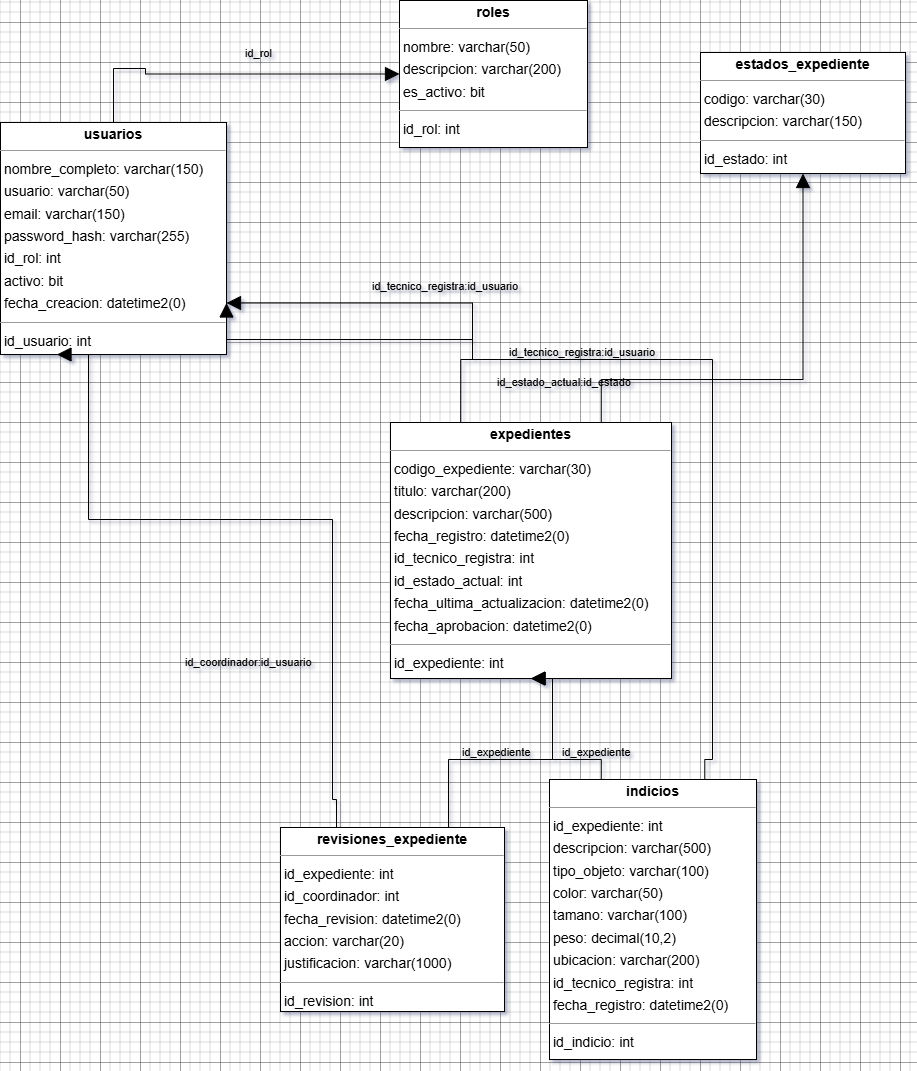

The diagram above was exported from draw.io. Its source (the exported page's mxGraphModel, read from the mxfile embedded in the PNG):
<mxGraphModel dx="2226" dy="1177" grid="1" gridSize="10" guides="1" tooltips="1" connect="1" arrows="1" fold="1" page="0" pageScale="1" pageWidth="827" pageHeight="1169" background="#ffffff" math="0" shadow="0" adaptiveColors="none">
  <root>
    <mxCell id="0" />
    <mxCell id="1" parent="0" />
    <mxCell id="node3" value="&lt;p style=&quot;margin:0px;margin-top:4px;text-align:center;&quot;&gt;&lt;b&gt;estados_expediente&lt;/b&gt;&lt;/p&gt;&lt;hr size=&quot;1&quot;/&gt;&lt;p style=&quot;margin:0 0 0 4px;line-height:1.6;&quot;&gt; codigo: varchar(30)&lt;br/&gt; descripcion: varchar(150)&lt;/p&gt;&lt;hr size=&quot;1&quot;/&gt;&lt;p style=&quot;margin:0 0 0 4px;line-height:1.6;&quot;&gt; id_estado: int&lt;/p&gt;" style="verticalAlign=top;align=left;overflow=fill;fontSize=14;fontFamily=Helvetica;html=1;rounded=0;shadow=0;comic=0;labelBackgroundColor=none;strokeWidth=1;" parent="1" vertex="1">
      <mxGeometry x="280" y="30" width="205" height="121" as="geometry" />
    </mxCell>
    <mxCell id="node1" value="&lt;p style=&quot;margin:0px;margin-top:4px;text-align:center;&quot;&gt;&lt;b&gt;expedientes&lt;/b&gt;&lt;/p&gt;&lt;hr size=&quot;1&quot;/&gt;&lt;p style=&quot;margin:0 0 0 4px;line-height:1.6;&quot;&gt; codigo_expediente: varchar(30)&lt;br/&gt; titulo: varchar(200)&lt;br/&gt; descripcion: varchar(500)&lt;br/&gt; fecha_registro: datetime2(0)&lt;br/&gt; id_tecnico_registra: int&lt;br/&gt; id_estado_actual: int&lt;br/&gt; fecha_ultima_actualizacion: datetime2(0)&lt;br/&gt; fecha_aprobacion: datetime2(0)&lt;/p&gt;&lt;hr size=&quot;1&quot;/&gt;&lt;p style=&quot;margin:0 0 0 4px;line-height:1.6;&quot;&gt; id_expediente: int&lt;/p&gt;" style="verticalAlign=top;align=left;overflow=fill;fontSize=14;fontFamily=Helvetica;html=1;rounded=0;shadow=0;comic=0;labelBackgroundColor=none;strokeWidth=1;" parent="1" vertex="1">
      <mxGeometry x="-30" y="400" width="281" height="256" as="geometry" />
    </mxCell>
    <mxCell id="node4" value="&lt;p style=&quot;margin:0px;margin-top:4px;text-align:center;&quot;&gt;&lt;b&gt;indicios&lt;/b&gt;&lt;/p&gt;&lt;hr size=&quot;1&quot;/&gt;&lt;p style=&quot;margin:0 0 0 4px;line-height:1.6;&quot;&gt; id_expediente: int&lt;br/&gt; descripcion: varchar(500)&lt;br/&gt; tipo_objeto: varchar(100)&lt;br/&gt; color: varchar(50)&lt;br/&gt; tamano: varchar(100)&lt;br/&gt; peso: decimal(10,2)&lt;br/&gt; ubicacion: varchar(200)&lt;br/&gt; id_tecnico_registra: int&lt;br/&gt; fecha_registro: datetime2(0)&lt;/p&gt;&lt;hr size=&quot;1&quot;/&gt;&lt;p style=&quot;margin:0 0 0 4px;line-height:1.6;&quot;&gt; id_indicio: int&lt;/p&gt;" style="verticalAlign=top;align=left;overflow=fill;fontSize=14;fontFamily=Helvetica;html=1;rounded=0;shadow=0;comic=0;labelBackgroundColor=none;strokeWidth=1;" parent="1" vertex="1">
      <mxGeometry x="129" y="757" width="207" height="280" as="geometry" />
    </mxCell>
    <mxCell id="node0" value="&lt;p style=&quot;margin:0px;margin-top:4px;text-align:center;&quot;&gt;&lt;b&gt;revisiones_expediente&lt;/b&gt;&lt;/p&gt;&lt;hr size=&quot;1&quot;/&gt;&lt;p style=&quot;margin:0 0 0 4px;line-height:1.6;&quot;&gt; id_expediente: int&lt;br/&gt; id_coordinador: int&lt;br/&gt; fecha_revision: datetime2(0)&lt;br/&gt; accion: varchar(20)&lt;br/&gt; justificacion: varchar(1000)&lt;/p&gt;&lt;hr size=&quot;1&quot;/&gt;&lt;p style=&quot;margin:0 0 0 4px;line-height:1.6;&quot;&gt; id_revision: int&lt;/p&gt;" style="verticalAlign=top;align=left;overflow=fill;fontSize=14;fontFamily=Helvetica;html=1;rounded=0;shadow=0;comic=0;labelBackgroundColor=none;strokeWidth=1;" parent="1" vertex="1">
      <mxGeometry x="-140" y="805" width="224" height="184" as="geometry" />
    </mxCell>
    <mxCell id="node5" value="&lt;p style=&quot;margin:0px;margin-top:4px;text-align:center;&quot;&gt;&lt;b&gt;roles&lt;/b&gt;&lt;/p&gt;&lt;hr size=&quot;1&quot;/&gt;&lt;p style=&quot;margin:0 0 0 4px;line-height:1.6;&quot;&gt; nombre: varchar(50)&lt;br/&gt; descripcion: varchar(200)&lt;br/&gt; es_activo: bit&lt;/p&gt;&lt;hr size=&quot;1&quot;/&gt;&lt;p style=&quot;margin:0 0 0 4px;line-height:1.6;&quot;&gt; id_rol: int&lt;/p&gt;" style="verticalAlign=top;align=left;overflow=fill;fontSize=14;fontFamily=Helvetica;html=1;rounded=0;shadow=0;comic=0;labelBackgroundColor=none;strokeWidth=1;" parent="1" vertex="1">
      <mxGeometry x="-21" y="-22" width="188" height="147" as="geometry" />
    </mxCell>
    <mxCell id="node2" value="&lt;p style=&quot;margin:0px;margin-top:4px;text-align:center;&quot;&gt;&lt;b&gt;usuarios&lt;/b&gt;&lt;/p&gt;&lt;hr size=&quot;1&quot;/&gt;&lt;p style=&quot;margin:0 0 0 4px;line-height:1.6;&quot;&gt; nombre_completo: varchar(150)&lt;br/&gt; usuario: varchar(50)&lt;br/&gt; email: varchar(150)&lt;br/&gt; password_hash: varchar(255)&lt;br/&gt; id_rol: int&lt;br/&gt; activo: bit&lt;br/&gt; fecha_creacion: datetime2(0)&lt;/p&gt;&lt;hr size=&quot;1&quot;/&gt;&lt;p style=&quot;margin:0 0 0 4px;line-height:1.6;&quot;&gt; id_usuario: int&lt;/p&gt;" style="verticalAlign=top;align=left;overflow=fill;fontSize=14;fontFamily=Helvetica;html=1;rounded=0;shadow=0;comic=0;labelBackgroundColor=none;strokeWidth=1;" parent="1" vertex="1">
      <mxGeometry x="-420" y="100" width="226" height="232" as="geometry" />
    </mxCell>
    <mxCell id="edge0" value="" style="html=1;rounded=0;edgeStyle=orthogonalEdgeStyle;dashed=0;startArrow=none;endArrow=block;endSize=12;exitX=0.750;exitY=0.000;exitDx=0;exitDy=0;entryX=0.500;entryY=1.000;entryDx=0;entryDy=0;labelBackgroundColor=none;fontColor=default;" parent="1" source="node1" target="node3" edge="1">
      <mxGeometry width="50" height="50" relative="1" as="geometry">
        <Array as="points">
          <mxPoint x="202" y="357" />
          <mxPoint x="450" y="357" />
        </Array>
      </mxGeometry>
    </mxCell>
    <mxCell id="label2" value="id_estado_actual:id_estado" style="edgeLabel;resizable=0;html=1;align=left;verticalAlign=top;labelBackgroundColor=none;rounded=0;" parent="edge0" vertex="1" connectable="0">
      <mxGeometry x="75" y="347" as="geometry" />
    </mxCell>
    <mxCell id="edge4" value="" style="html=1;rounded=0;edgeStyle=orthogonalEdgeStyle;dashed=0;startArrow=none;endArrow=block;endSize=12;exitX=0.250;exitY=0.000;exitDx=0;exitDy=0;entryX=1.000;entryY=0.778;entryDx=0;entryDy=0;labelBackgroundColor=none;fontColor=default;" parent="1" source="node1" target="node2" edge="1">
      <mxGeometry width="50" height="50" relative="1" as="geometry">
        <Array as="points">
          <mxPoint x="62" y="337" />
          <mxPoint x="52" y="337" />
          <mxPoint x="52" y="317" />
        </Array>
      </mxGeometry>
    </mxCell>
    <mxCell id="label26" value="id_tecnico_registra:id_usuario" style="edgeLabel;resizable=0;html=1;align=left;verticalAlign=top;labelBackgroundColor=none;rounded=0;" parent="edge4" vertex="1" connectable="0">
      <mxGeometry x="-50" y="251" as="geometry" />
    </mxCell>
    <mxCell id="edge2" value="" style="html=1;rounded=0;edgeStyle=orthogonalEdgeStyle;dashed=0;startArrow=none;endArrow=block;endSize=12;exitX=0.250;exitY=0.000;exitDx=0;exitDy=0;entryX=0.500;entryY=1.000;entryDx=0;entryDy=0;labelBackgroundColor=none;fontColor=default;" parent="1" source="node4" target="node1" edge="1">
      <mxGeometry width="50" height="50" relative="1" as="geometry">
        <Array as="points">
          <mxPoint x="180" y="737" />
          <mxPoint x="132" y="737" />
        </Array>
      </mxGeometry>
    </mxCell>
    <mxCell id="label14" value="id_expediente" style="edgeLabel;resizable=0;html=1;align=left;verticalAlign=top;labelBackgroundColor=none;rounded=0;" parent="edge2" vertex="1" connectable="0">
      <mxGeometry x="140" y="717" as="geometry" />
    </mxCell>
    <mxCell id="edge3" value="" style="html=1;rounded=0;edgeStyle=orthogonalEdgeStyle;dashed=0;startArrow=none;endArrow=block;endSize=12;exitX=0.750;exitY=0.000;exitDx=0;exitDy=0;entryX=1.000;entryY=0.778;entryDx=0;entryDy=0;labelBackgroundColor=none;fontColor=default;" parent="1" source="node4" target="node2" edge="1">
      <mxGeometry width="50" height="50" relative="1" as="geometry">
        <Array as="points">
          <mxPoint x="284" y="737" />
          <mxPoint x="292" y="737" />
          <mxPoint x="292" y="337" />
          <mxPoint x="52" y="337" />
          <mxPoint x="52" y="317" />
        </Array>
      </mxGeometry>
    </mxCell>
    <mxCell id="label20" value="id_tecnico_registra:id_usuario" style="edgeLabel;resizable=0;html=1;align=left;verticalAlign=top;labelBackgroundColor=none;rounded=0;" parent="edge3" vertex="1" connectable="0">
      <mxGeometry x="87" y="317" as="geometry" />
    </mxCell>
    <mxCell id="edge1" value="" style="html=1;rounded=0;edgeStyle=orthogonalEdgeStyle;dashed=0;startArrow=none;endArrow=block;endSize=12;exitX=0.750;exitY=0.000;exitDx=0;exitDy=0;entryX=0.500;entryY=1.000;entryDx=0;entryDy=0;labelBackgroundColor=none;fontColor=default;" parent="1" source="node0" target="node1" edge="1">
      <mxGeometry width="50" height="50" relative="1" as="geometry">
        <Array as="points">
          <mxPoint x="28" y="737" />
          <mxPoint x="132" y="737" />
        </Array>
      </mxGeometry>
    </mxCell>
    <mxCell id="label8" value="id_expediente" style="edgeLabel;resizable=0;html=1;align=left;verticalAlign=top;labelBackgroundColor=none;rounded=0;" parent="edge1" vertex="1" connectable="0">
      <mxGeometry x="40" y="717" as="geometry" />
    </mxCell>
    <mxCell id="edge6" value="" style="html=1;rounded=0;edgeStyle=orthogonalEdgeStyle;dashed=0;startArrow=none;endArrow=block;endSize=12;exitX=0.250;exitY=0.000;exitDx=0;exitDy=0;entryX=0.250;entryY=1.000;entryDx=0;entryDy=0;labelBackgroundColor=none;fontColor=default;" parent="1" source="node0" target="node2" edge="1">
      <mxGeometry width="50" height="50" relative="1" as="geometry">
        <Array as="points">
          <mxPoint x="-84" y="777" />
          <mxPoint x="-88" y="777" />
          <mxPoint x="-88" y="497" />
          <mxPoint x="-332" y="497" />
        </Array>
      </mxGeometry>
    </mxCell>
    <mxCell id="label38" value="id_coordinador:id_usuario" style="edgeLabel;resizable=0;html=1;align=left;verticalAlign=top;labelBackgroundColor=none;rounded=0;" parent="edge6" vertex="1" connectable="0">
      <mxGeometry x="-237" y="627" as="geometry" />
    </mxCell>
    <mxCell id="edge5" value="" style="html=1;rounded=0;edgeStyle=orthogonalEdgeStyle;dashed=0;startArrow=none;endArrow=block;endSize=12;exitX=0.500;exitY=0.000;exitDx=0;exitDy=0;entryX=0.000;entryY=0.500;entryDx=0;entryDy=0;labelBackgroundColor=none;fontColor=default;" parent="1" source="node2" target="node5" edge="1">
      <mxGeometry width="50" height="50" relative="1" as="geometry">
        <Array as="points">
          <mxPoint x="-275" y="46" />
        </Array>
      </mxGeometry>
    </mxCell>
    <mxCell id="label32" value="id_rol" style="edgeLabel;resizable=0;html=1;align=left;verticalAlign=top;labelBackgroundColor=none;rounded=0;" parent="edge5" vertex="1" connectable="0">
      <mxGeometry x="-177" y="18" as="geometry" />
    </mxCell>
  </root>
</mxGraphModel>